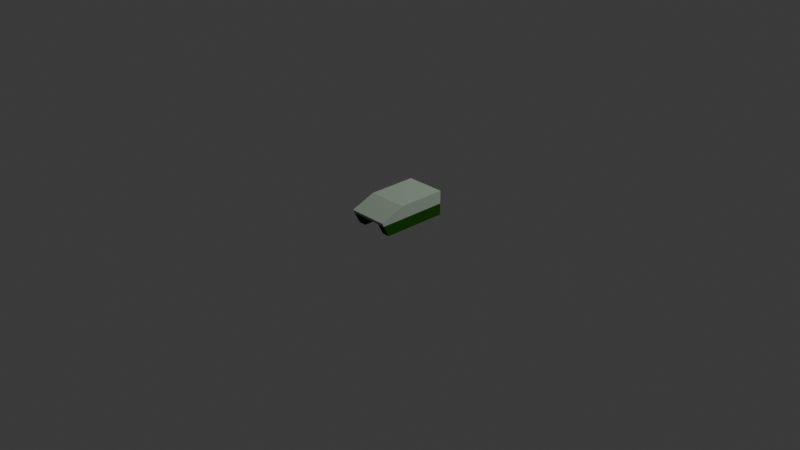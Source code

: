 # Source: tank_1.blend  (saved by Blender 4.5.90; exported with 4.5.12 LTS)
import bpy
from mathutils import Matrix  # noqa: F401  (used for matrix-valued properties, if any)

bpy.ops.wm.read_factory_settings(use_empty=True)
scene = bpy.context.scene
scene.name = 'Scene'

# ---- collections
col_collection = bpy.data.collections.new('Collection'); scene.collection.children.link(col_collection)

# ---- materials (node trees are filled in below, after node groups)
mat_primary = bpy.data.materials.new('primary')
mat_primary.alpha_threshold = 0.0
mat_primary.roughness = 0.5
mat_primary.line_color = (0.0, 0.0, 0.0, 1.0)
mat_secondary = bpy.data.materials.new('secondary')

# ---- material node trees
mat_primary.use_nodes = True; mat_primary.node_tree.nodes.clear()
_N = mat_primary.node_tree.nodes; _L = mat_primary.node_tree.links
n0 = _N.new('ShaderNodeOutputMaterial'); n0.name = 'Material Output'; n0.location = (200, 100)
n1 = _N.new('ShaderNodeBsdfPrincipled'); n1.name = 'Principled BSDF'; n1.location = (-200, 100)
n1.inputs[0].default_value = (0.01444, 0.08022, 0.005182, 1.0)
n1.inputs[2].default_value = 1.0
n1.inputs[3].default_value = 1.0
n1.inputs[7].default_value = 1.0
_L.new(n1.outputs[0], n0.inputs[0])
n0.is_active_output = True
mat_secondary.use_nodes = True; mat_secondary.node_tree.nodes.clear()
_N = mat_secondary.node_tree.nodes; _L = mat_secondary.node_tree.links
n0 = _N.new('ShaderNodeBsdfPrincipled'); n0.name = 'Principled BSDF'; n0.location = (-200, 100)
n0.inputs[0].default_value = (0.3515, 0.4342, 0.3515, 1.0)
n0.inputs[2].default_value = 1.0
n0.inputs[3].default_value = 1.0
n0.inputs[7].default_value = 1.0
n1 = _N.new('ShaderNodeOutputMaterial'); n1.name = 'Material-Ausgabe'; n1.location = (200, 100)
_L.new(n0.outputs[0], n1.inputs[0])
n1.is_active_output = True

# ---- world
world_world = bpy.data.worlds.new('World'); scene.world = world_world
world_world.use_nodes = True; world_world.node_tree.nodes.clear()
_N = world_world.node_tree.nodes; _L = world_world.node_tree.links
n0 = _N.new('ShaderNodeOutputWorld'); n0.name = 'World Output'; n0.location = (200, 100)
n1 = _N.new('ShaderNodeBackground'); n1.name = 'Background'; n1.location = (-200, 100)
n1.inputs[0].default_value = (0.05088, 0.05088, 0.05088, 1.0)
_L.new(n1.outputs[0], n0.inputs[0])
n0.is_active_output = True
world_world.color = (0.05088, 0.05088, 0.05088)
world_world.sun_shadow_jitter_overblur = 0.0

# ---- cameras
cam_camera = bpy.data.cameras.new('Camera')
cam_camera.clip_end = 100.0
cam_camera.ortho_scale = 7.314

# ---- lights
light_light = bpy.data.lights.new('Light', 'POINT')
light_light.energy = 1000.0
light_light.shadow_soft_size = 0.1

# ---- meshes
me_cube = bpy.data.meshes.new('Cube')
me_cube.from_pydata([(0.215, -0.4295, 0.1665), (0.215, -0.3445, 0.0004659), (-0.215, -0.4295, 0.1665), (-0.215, -0.3445, 0.0004659), (0.215, 0.3705, 0.1665), (0.215, 0.3705, 0.0004659), (-0.215, 0.3705, 0.1665), (-0.215, 0.3705, 0.0004659), (-0.13, -0.3445, 0.0004659), (0.13, -0.3445, 0.0004659), (0.13, 0.3705, 0.0004659), (-0.13, 0.3705, 0.0004659), (-0.13, 0.3705, 0.125), (-0.215, 0.3705, 0.125), (0.13, 0.3705, 0.125), (0.215, 0.3705, 0.125), (-0.215, -0.1595, 0.2665), (-0.215, 0.3705, 0.2665), (0.215, -0.1595, 0.2665), (0.215, 0.3705, 0.2665), (-0.215, -0.4083, 0.125), (0.13, -0.4083, 0.125), (0.215, -0.4083, 0.125), (-0.13, -0.4083, 0.125)], [], [(2, 16, 18, 0), (6, 13, 12, 14, 15, 4), (17, 6, 4, 19), (17, 16, 2, 6), (0, 18, 19, 4), (16, 17, 19, 18), (15, 14, 10, 5), (5, 10, 9, 1), (7, 11, 12, 13), (11, 7, 3, 8), (21, 14, 12, 23), (2, 0, 22, 21, 23, 20), (8, 3, 20, 23), (1, 9, 21, 22), (0, 4, 15, 22), (1, 22, 15, 5), (9, 10, 14, 21), (3, 7, 13, 20), (13, 6, 2, 20), (8, 23, 12, 11)])
me_cube.polygons.foreach_set('material_index', [1, 1, 1, 1, 1, 1, 0, 0, 0, 0, 1, 1, 0, 0, 1, 0, 0, 0, 1, 0])
_uv = me_cube.uv_layers.new(name='UVMap')
_uv.uv.foreach_set('vector', [0.0, 0.0, 0.0, 0.0, 0.0, 0.0, 0.0, 0.0, 0.0, 0.0, 0.0, 0.0, 0.0, 0.0, 0.0, 0.0, 0.0, 0.0, 0.0, 0.0, 0.0, 0.0, 0.0, 0.0, 0.0, 0.0, 0.0, 0.0, 0.0, 0.0, 0.0, 0.0, 0.0, 0.0, 0.0, 0.0, 0.0, 0.0, 0.0, 0.0, 0.0, 0.0, 0.0, 0.0, 0.0, 0.0, 0.0, 0.0, 0.0, 0.0, 0.0, 0.0, 0.0, 0.0, 0.0, 0.0, 0.0, 0.0, 0.0, 0.0, 0.0, 0.0, 0.0, 0.0, 0.0, 0.0, 0.0, 0.0, 0.0, 0.0, 0.0, 0.0, 0.0, 0.0, 0.0, 0.0, 0.0, 0.0, 0.0, 0.0, 0.0, 0.0, 0.0, 0.0, 0.0, 0.0, 0.0, 0.0, 0.0, 0.0, 0.0, 0.0, 0.0, 0.0, 0.0, 0.0, 0.0, 0.0, 0.0, 0.0, 0.0, 0.0, 0.0, 0.0, 0.0, 0.0, 0.0, 0.0, 0.0, 0.0, 0.0, 0.0, 0.0, 0.0, 0.0, 0.0, 0.0, 0.0, 0.0, 0.0, 0.0, 0.0, 0.0, 0.0, 0.0, 0.0, 0.0, 0.0, 0.0, 0.0, 0.0, 0.0, 0.0, 0.0, 0.0, 0.0, 0.0, 0.0, 0.0, 0.0, 0.0, 0.0, 0.0, 0.0, 0.0, 0.0, 0.0, 0.0, 0.0, 0.0, 0.0, 0.0, 0.0, 0.0, 0.0, 0.0, 0.0, 0.0, 0.0, 0.0, 0.0, 0.0, 0.0, 0.0, 0.0, 0.0, 0.0, 0.0])
me_cube.materials.append(mat_primary)
me_cube.materials.append(mat_secondary)
me_cube.use_mirror_vertex_groups = False
me_cube.update()

# ---- objects
ob_base = bpy.data.objects.new('base', me_cube)
ob_light = bpy.data.objects.new('Light', light_light)
ob_camera = bpy.data.objects.new('Camera', cam_camera)

# ---- transforms, parenting, visibility, modifiers, constraints
ob_base.location = (0.0, 0.0, 0.0)
ob_base.lock_rotations_4d = False
ob_base.empty_display_type = 'ARROWS'
ob_base.lineart.crease_threshold = 0.0
ob_light.location = (4.076, 1.005, 5.904)
ob_light.rotation_euler = (0.6503, 0.05522, 1.866)
ob_light.lock_rotations_4d = False
ob_light.empty_display_type = 'ARROWS'
ob_light.color = (0.0, 0.0, 0.0, 0.0)
ob_light.lineart.crease_threshold = 0.0
ob_camera.location = (7.359, -6.926, 4.958)
ob_camera.rotation_euler = (1.109, 0.0, 0.8149)
ob_camera.lock_rotations_4d = False
ob_camera.empty_display_type = 'ARROWS'
ob_camera.color = (0.0, 0.0, 0.0, 0.0)
ob_camera.display_type = 'WIRE'
ob_camera.lineart.crease_threshold = 0.0

# ---- collection membership
col_collection.objects.link(ob_base)
col_collection.objects.link(ob_light)
col_collection.objects.link(ob_camera)

# ---- scene / render settings (as saved in the file)
scene.camera = ob_camera
scene.frame_start = 1; scene.frame_end = 250; scene.frame_set(1)
scene.render.engine = 'BLENDER_EEVEE_NEXT'
bpy.context.view_layer.update()
